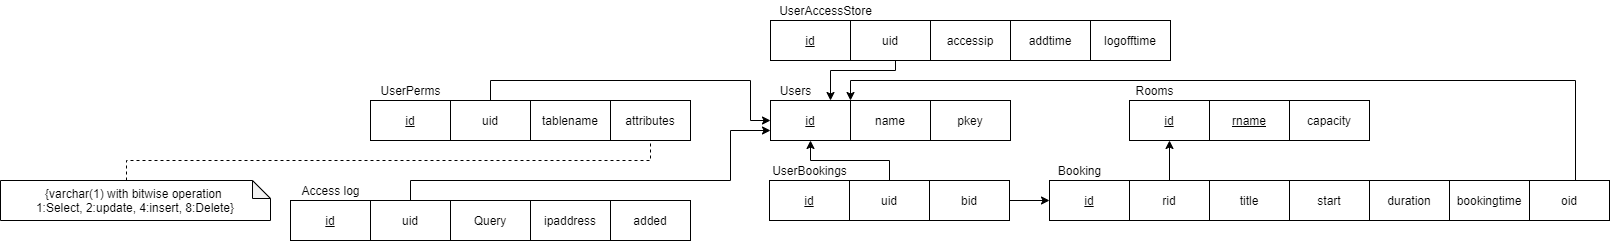

The diagram above was exported from draw.io. Its source (the exported page's mxGraphModel, read from the mxfile embedded in the PNG):
<mxGraphModel dx="2247" dy="1992" grid="1" gridSize="10" guides="1" tooltips="1" connect="1" arrows="1" fold="1" page="1" pageScale="1" pageWidth="827" pageHeight="1169" math="0" shadow="0">
  <root>
    <mxCell id="0" />
    <mxCell id="1" parent="0" />
    <mxCell id="0jdPljN0iKKGoOHjFHV2-1" value="id" style="rounded=0;whiteSpace=wrap;html=1;fontStyle=4" parent="1" vertex="1">
      <mxGeometry x="40" y="-1040" width="80" height="40" as="geometry" />
    </mxCell>
    <mxCell id="0jdPljN0iKKGoOHjFHV2-2" value="Users" style="text;html=1;align=center;verticalAlign=middle;resizable=0;points=[];autosize=1;" parent="1" vertex="1">
      <mxGeometry x="40" y="-1060" width="50" height="20" as="geometry" />
    </mxCell>
    <mxCell id="0jdPljN0iKKGoOHjFHV2-3" value="name" style="rounded=0;whiteSpace=wrap;html=1;fontStyle=0" parent="1" vertex="1">
      <mxGeometry x="120" y="-1040" width="80" height="40" as="geometry" />
    </mxCell>
    <mxCell id="0jdPljN0iKKGoOHjFHV2-7" value="id" style="rounded=0;whiteSpace=wrap;html=1;fontStyle=4" parent="1" vertex="1">
      <mxGeometry x="39" y="-960" width="80" height="40" as="geometry" />
    </mxCell>
    <mxCell id="0jdPljN0iKKGoOHjFHV2-8" value="UserBookings" style="text;html=1;align=center;verticalAlign=middle;resizable=0;points=[];autosize=1;" parent="1" vertex="1">
      <mxGeometry x="34" y="-980" width="90" height="20" as="geometry" />
    </mxCell>
    <mxCell id="0jdPljN0iKKGoOHjFHV2-11" style="edgeStyle=orthogonalEdgeStyle;rounded=0;orthogonalLoop=1;jettySize=auto;html=1;exitX=0.5;exitY=0;exitDx=0;exitDy=0;entryX=0.5;entryY=1;entryDx=0;entryDy=0;" parent="1" source="0jdPljN0iKKGoOHjFHV2-9" target="0jdPljN0iKKGoOHjFHV2-1" edge="1">
      <mxGeometry relative="1" as="geometry">
        <mxPoint x="165.0000000000001" y="-980.0000000000002" as="targetPoint" />
      </mxGeometry>
    </mxCell>
    <mxCell id="0jdPljN0iKKGoOHjFHV2-9" value="uid" style="rounded=0;whiteSpace=wrap;html=1;fontStyle=0" parent="1" vertex="1">
      <mxGeometry x="119" y="-960" width="80" height="40" as="geometry" />
    </mxCell>
    <mxCell id="0jdPljN0iKKGoOHjFHV2-16" style="edgeStyle=orthogonalEdgeStyle;rounded=0;orthogonalLoop=1;jettySize=auto;html=1;exitX=1;exitY=0.5;exitDx=0;exitDy=0;entryX=0;entryY=0.5;entryDx=0;entryDy=0;" parent="1" source="0jdPljN0iKKGoOHjFHV2-10" target="0jdPljN0iKKGoOHjFHV2-12" edge="1">
      <mxGeometry relative="1" as="geometry" />
    </mxCell>
    <mxCell id="0jdPljN0iKKGoOHjFHV2-10" value="bid" style="rounded=0;whiteSpace=wrap;html=1;fontStyle=0" parent="1" vertex="1">
      <mxGeometry x="199" y="-960" width="80" height="40" as="geometry" />
    </mxCell>
    <mxCell id="0jdPljN0iKKGoOHjFHV2-12" value="id" style="rounded=0;whiteSpace=wrap;html=1;fontStyle=4" parent="1" vertex="1">
      <mxGeometry x="319" y="-960" width="80" height="40" as="geometry" />
    </mxCell>
    <mxCell id="0jdPljN0iKKGoOHjFHV2-13" value="Booking" style="text;html=1;align=center;verticalAlign=middle;resizable=0;points=[];autosize=1;" parent="1" vertex="1">
      <mxGeometry x="319" y="-980" width="60" height="20" as="geometry" />
    </mxCell>
    <mxCell id="0jdPljN0iKKGoOHjFHV2-26" style="edgeStyle=orthogonalEdgeStyle;rounded=0;orthogonalLoop=1;jettySize=auto;html=1;exitX=0.5;exitY=0;exitDx=0;exitDy=0;entryX=0.5;entryY=1;entryDx=0;entryDy=0;" parent="1" source="0jdPljN0iKKGoOHjFHV2-14" target="0jdPljN0iKKGoOHjFHV2-20" edge="1">
      <mxGeometry relative="1" as="geometry" />
    </mxCell>
    <mxCell id="0jdPljN0iKKGoOHjFHV2-14" value="rid" style="rounded=0;whiteSpace=wrap;html=1;fontStyle=0" parent="1" vertex="1">
      <mxGeometry x="399" y="-960" width="80" height="40" as="geometry" />
    </mxCell>
    <mxCell id="0jdPljN0iKKGoOHjFHV2-17" value="start" style="rounded=0;whiteSpace=wrap;html=1;fontStyle=0" parent="1" vertex="1">
      <mxGeometry x="559" y="-960" width="80" height="40" as="geometry" />
    </mxCell>
    <mxCell id="0jdPljN0iKKGoOHjFHV2-18" value="duration" style="rounded=0;whiteSpace=wrap;html=1;fontStyle=0" parent="1" vertex="1">
      <mxGeometry x="639" y="-960" width="80" height="40" as="geometry" />
    </mxCell>
    <mxCell id="0jdPljN0iKKGoOHjFHV2-20" value="id" style="rounded=0;whiteSpace=wrap;html=1;fontStyle=4" parent="1" vertex="1">
      <mxGeometry x="399" y="-1040" width="80" height="40" as="geometry" />
    </mxCell>
    <mxCell id="0jdPljN0iKKGoOHjFHV2-21" value="Rooms" style="text;html=1;align=center;verticalAlign=middle;resizable=0;points=[];autosize=1;" parent="1" vertex="1">
      <mxGeometry x="399" y="-1060" width="50" height="20" as="geometry" />
    </mxCell>
    <mxCell id="0jdPljN0iKKGoOHjFHV2-22" value="rname" style="rounded=0;whiteSpace=wrap;html=1;fontStyle=4" parent="1" vertex="1">
      <mxGeometry x="479" y="-1040" width="80" height="40" as="geometry" />
    </mxCell>
    <mxCell id="0jdPljN0iKKGoOHjFHV2-23" value="capacity" style="rounded=0;whiteSpace=wrap;html=1;fontStyle=0" parent="1" vertex="1">
      <mxGeometry x="559" y="-1040" width="80" height="40" as="geometry" />
    </mxCell>
    <mxCell id="0jdPljN0iKKGoOHjFHV2-27" value="id" style="rounded=0;whiteSpace=wrap;html=1;fontStyle=4" parent="1" vertex="1">
      <mxGeometry x="40" y="-1120" width="80" height="40" as="geometry" />
    </mxCell>
    <mxCell id="0jdPljN0iKKGoOHjFHV2-28" value="UserAccessStore" style="text;html=1;align=center;verticalAlign=middle;resizable=0;points=[];autosize=1;" parent="1" vertex="1">
      <mxGeometry x="40" y="-1140" width="110" height="20" as="geometry" />
    </mxCell>
    <mxCell id="0jdPljN0iKKGoOHjFHV2-32" value="accessip" style="rounded=0;whiteSpace=wrap;html=1;fontStyle=0" parent="1" vertex="1">
      <mxGeometry x="200" y="-1120" width="80" height="40" as="geometry" />
    </mxCell>
    <mxCell id="0jdPljN0iKKGoOHjFHV2-33" value="addtime" style="rounded=0;whiteSpace=wrap;html=1;fontStyle=0" parent="1" vertex="1">
      <mxGeometry x="280" y="-1120" width="80" height="40" as="geometry" />
    </mxCell>
    <mxCell id="0jdPljN0iKKGoOHjFHV2-38" style="edgeStyle=orthogonalEdgeStyle;rounded=0;orthogonalLoop=1;jettySize=auto;html=1;exitX=0.5;exitY=1;exitDx=0;exitDy=0;" parent="1" source="0jdPljN0iKKGoOHjFHV2-36" target="0jdPljN0iKKGoOHjFHV2-1" edge="1">
      <mxGeometry relative="1" as="geometry">
        <Array as="points">
          <mxPoint x="165" y="-1080" />
          <mxPoint x="165" y="-1070" />
          <mxPoint x="100" y="-1070" />
        </Array>
      </mxGeometry>
    </mxCell>
    <mxCell id="0jdPljN0iKKGoOHjFHV2-36" value="uid" style="rounded=0;whiteSpace=wrap;html=1;fontStyle=0" parent="1" vertex="1">
      <mxGeometry x="120" y="-1120" width="80" height="40" as="geometry" />
    </mxCell>
    <mxCell id="0jdPljN0iKKGoOHjFHV2-39" value="logofftime" style="rounded=0;whiteSpace=wrap;html=1;fontStyle=0" parent="1" vertex="1">
      <mxGeometry x="360" y="-1120" width="80" height="40" as="geometry" />
    </mxCell>
    <mxCell id="0jdPljN0iKKGoOHjFHV2-40" value="pkey" style="rounded=0;whiteSpace=wrap;html=1;fontStyle=0" parent="1" vertex="1">
      <mxGeometry x="200" y="-1040" width="80" height="40" as="geometry" />
    </mxCell>
    <mxCell id="0jdPljN0iKKGoOHjFHV2-42" style="edgeStyle=orthogonalEdgeStyle;rounded=0;orthogonalLoop=1;jettySize=auto;html=1;exitX=0.5;exitY=0;exitDx=0;exitDy=0;" parent="1" source="0jdPljN0iKKGoOHjFHV2-41" target="0jdPljN0iKKGoOHjFHV2-1" edge="1">
      <mxGeometry relative="1" as="geometry">
        <Array as="points">
          <mxPoint x="845" y="-960" />
          <mxPoint x="845" y="-1060" />
          <mxPoint x="120" y="-1060" />
        </Array>
      </mxGeometry>
    </mxCell>
    <mxCell id="0jdPljN0iKKGoOHjFHV2-41" value="oid" style="rounded=0;whiteSpace=wrap;html=1;fontStyle=0" parent="1" vertex="1">
      <mxGeometry x="799" y="-960" width="80" height="40" as="geometry" />
    </mxCell>
    <mxCell id="0jdPljN0iKKGoOHjFHV2-44" value="bookingtime" style="rounded=0;whiteSpace=wrap;html=1;" parent="1" vertex="1">
      <mxGeometry x="719" y="-960" width="80" height="40" as="geometry" />
    </mxCell>
    <mxCell id="0jdPljN0iKKGoOHjFHV2-45" value="title" style="rounded=0;whiteSpace=wrap;html=1;fontStyle=0" parent="1" vertex="1">
      <mxGeometry x="479" y="-960" width="80" height="40" as="geometry" />
    </mxCell>
    <mxCell id="gG7_rmM1bakq36sC-IP6-3" value="id" style="rounded=0;whiteSpace=wrap;html=1;fontStyle=4" parent="1" vertex="1">
      <mxGeometry x="-360" y="-1040" width="80" height="40" as="geometry" />
    </mxCell>
    <mxCell id="gG7_rmM1bakq36sC-IP6-4" value="UserPerms" style="text;html=1;align=center;verticalAlign=middle;resizable=0;points=[];autosize=1;" parent="1" vertex="1">
      <mxGeometry x="-360" y="-1060" width="80" height="20" as="geometry" />
    </mxCell>
    <mxCell id="gG7_rmM1bakq36sC-IP6-7" style="edgeStyle=orthogonalEdgeStyle;rounded=0;orthogonalLoop=1;jettySize=auto;html=1;exitX=0.5;exitY=0;exitDx=0;exitDy=0;entryX=0;entryY=0.5;entryDx=0;entryDy=0;" parent="1" source="gG7_rmM1bakq36sC-IP6-5" target="0jdPljN0iKKGoOHjFHV2-1" edge="1">
      <mxGeometry relative="1" as="geometry">
        <Array as="points">
          <mxPoint x="-240" y="-1060" />
          <mxPoint x="20" y="-1060" />
          <mxPoint x="20" y="-1020" />
        </Array>
      </mxGeometry>
    </mxCell>
    <mxCell id="gG7_rmM1bakq36sC-IP6-5" value="uid" style="rounded=0;whiteSpace=wrap;html=1;fontStyle=0" parent="1" vertex="1">
      <mxGeometry x="-280" y="-1040" width="80" height="40" as="geometry" />
    </mxCell>
    <mxCell id="gG7_rmM1bakq36sC-IP6-6" value="tablename" style="rounded=0;whiteSpace=wrap;html=1;fontStyle=0" parent="1" vertex="1">
      <mxGeometry x="-200" y="-1040" width="80" height="40" as="geometry" />
    </mxCell>
    <mxCell id="gG7_rmM1bakq36sC-IP6-8" value="attributes" style="rounded=0;whiteSpace=wrap;html=1;fontStyle=0" parent="1" vertex="1">
      <mxGeometry x="-120" y="-1040" width="80" height="40" as="geometry" />
    </mxCell>
    <mxCell id="gG7_rmM1bakq36sC-IP6-10" style="edgeStyle=orthogonalEdgeStyle;rounded=0;orthogonalLoop=1;jettySize=auto;html=1;exitX=0;exitY=0;exitDx=126;exitDy=0;exitPerimeter=0;dashed=1;endArrow=none;endFill=0;" parent="1" source="gG7_rmM1bakq36sC-IP6-9" target="gG7_rmM1bakq36sC-IP6-8" edge="1">
      <mxGeometry relative="1" as="geometry" />
    </mxCell>
    <mxCell id="gG7_rmM1bakq36sC-IP6-9" value="{varchar(1) with bitwise operation &lt;br&gt;1:Select, 2:update, 4:insert, 8:Delete}" style="shape=note;whiteSpace=wrap;html=1;backgroundOutline=1;darkOpacity=0.05;size=18;" parent="1" vertex="1">
      <mxGeometry x="-730" y="-960" width="270" height="40" as="geometry" />
    </mxCell>
    <mxCell id="jeUFgP0y198PGALNIwV7-1" value="id" style="rounded=0;whiteSpace=wrap;html=1;fontStyle=4" parent="1" vertex="1">
      <mxGeometry x="-440" y="-940" width="80" height="40" as="geometry" />
    </mxCell>
    <mxCell id="jeUFgP0y198PGALNIwV7-2" value="Access log" style="text;html=1;align=center;verticalAlign=middle;resizable=0;points=[];autosize=1;" parent="1" vertex="1">
      <mxGeometry x="-435" y="-960" width="70" height="20" as="geometry" />
    </mxCell>
    <mxCell id="jeUFgP0y198PGALNIwV7-6" style="edgeStyle=orthogonalEdgeStyle;rounded=0;orthogonalLoop=1;jettySize=auto;html=1;exitX=0.5;exitY=0;exitDx=0;exitDy=0;entryX=0;entryY=0.75;entryDx=0;entryDy=0;" parent="1" source="jeUFgP0y198PGALNIwV7-3" target="0jdPljN0iKKGoOHjFHV2-1" edge="1">
      <mxGeometry relative="1" as="geometry">
        <Array as="points">
          <mxPoint x="-320" y="-960" />
          <mxPoint y="-960" />
          <mxPoint y="-1010" />
        </Array>
      </mxGeometry>
    </mxCell>
    <mxCell id="jeUFgP0y198PGALNIwV7-3" value="uid" style="rounded=0;whiteSpace=wrap;html=1;fontStyle=0" parent="1" vertex="1">
      <mxGeometry x="-360" y="-940" width="80" height="40" as="geometry" />
    </mxCell>
    <mxCell id="jeUFgP0y198PGALNIwV7-4" value="Query" style="rounded=0;whiteSpace=wrap;html=1;fontStyle=0" parent="1" vertex="1">
      <mxGeometry x="-280" y="-940" width="80" height="40" as="geometry" />
    </mxCell>
    <mxCell id="jeUFgP0y198PGALNIwV7-5" value="ipaddress" style="rounded=0;whiteSpace=wrap;html=1;fontStyle=0" parent="1" vertex="1">
      <mxGeometry x="-200" y="-940" width="80" height="40" as="geometry" />
    </mxCell>
    <mxCell id="jeUFgP0y198PGALNIwV7-12" value="added" style="rounded=0;whiteSpace=wrap;html=1;fontStyle=0" parent="1" vertex="1">
      <mxGeometry x="-120" y="-940" width="80" height="40" as="geometry" />
    </mxCell>
  </root>
</mxGraphModel>